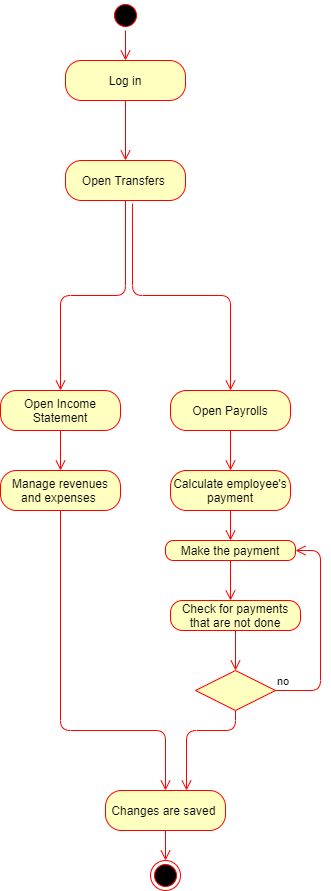

The diagram above was exported from draw.io. Its source (the exported page's mxGraphModel, read from the mxfile embedded in the PNG):
<mxGraphModel dx="1326" dy="636" grid="1" gridSize="10" guides="1" tooltips="1" connect="1" arrows="1" fold="1" page="1" pageScale="1" pageWidth="850" pageHeight="1100" math="0" shadow="0">
  <root>
    <mxCell id="0" />
    <mxCell id="1" parent="0" />
    <mxCell id="q28n30dqVHFMSeHMsXNB-1" value="" style="ellipse;html=1;shape=startState;fillColor=#000000;strokeColor=#ff0000;" parent="1" vertex="1">
      <mxGeometry x="320" y="10" width="30" height="30" as="geometry" />
    </mxCell>
    <mxCell id="q28n30dqVHFMSeHMsXNB-2" value="" style="edgeStyle=orthogonalEdgeStyle;html=1;verticalAlign=bottom;endArrow=open;endSize=8;strokeColor=#ff0000;entryX=0.5;entryY=0;entryDx=0;entryDy=0;" parent="1" source="q28n30dqVHFMSeHMsXNB-1" edge="1" target="q28n30dqVHFMSeHMsXNB-3">
      <mxGeometry relative="1" as="geometry">
        <mxPoint x="335" y="140" as="targetPoint" />
      </mxGeometry>
    </mxCell>
    <mxCell id="q28n30dqVHFMSeHMsXNB-3" value="Log in" style="rounded=1;whiteSpace=wrap;html=1;arcSize=40;fontColor=#000000;fillColor=#ffffc0;strokeColor=#ff0000;" parent="1" vertex="1">
      <mxGeometry x="275" y="70" width="120" height="40" as="geometry" />
    </mxCell>
    <mxCell id="q28n30dqVHFMSeHMsXNB-4" value="" style="edgeStyle=orthogonalEdgeStyle;html=1;verticalAlign=bottom;endArrow=open;endSize=8;strokeColor=#ff0000;entryX=0.5;entryY=0;entryDx=0;entryDy=0;" parent="1" source="q28n30dqVHFMSeHMsXNB-3" edge="1" target="q28n30dqVHFMSeHMsXNB-5">
      <mxGeometry relative="1" as="geometry">
        <mxPoint x="335" y="180" as="targetPoint" />
      </mxGeometry>
    </mxCell>
    <mxCell id="q28n30dqVHFMSeHMsXNB-5" value="Open Transfers&amp;nbsp;" style="rounded=1;whiteSpace=wrap;html=1;arcSize=40;fontColor=#000000;fillColor=#ffffc0;strokeColor=#ff0000;" parent="1" vertex="1">
      <mxGeometry x="275" y="170" width="120" height="40" as="geometry" />
    </mxCell>
    <mxCell id="q28n30dqVHFMSeHMsXNB-6" value="" style="edgeStyle=orthogonalEdgeStyle;html=1;verticalAlign=bottom;endArrow=open;endSize=8;strokeColor=#ff0000;entryX=0.5;entryY=0;entryDx=0;entryDy=0;" parent="1" source="q28n30dqVHFMSeHMsXNB-5" edge="1" target="q28n30dqVHFMSeHMsXNB-9">
      <mxGeometry relative="1" as="geometry">
        <mxPoint x="310" y="280" as="targetPoint" />
      </mxGeometry>
    </mxCell>
    <mxCell id="q28n30dqVHFMSeHMsXNB-9" value="Open Income Statement" style="rounded=1;whiteSpace=wrap;html=1;arcSize=40;fontColor=#000000;fillColor=#ffffc0;strokeColor=#ff0000;" parent="1" vertex="1">
      <mxGeometry x="210" y="400" width="120" height="40" as="geometry" />
    </mxCell>
    <mxCell id="q28n30dqVHFMSeHMsXNB-10" value="" style="edgeStyle=orthogonalEdgeStyle;html=1;verticalAlign=bottom;endArrow=open;endSize=8;strokeColor=#ff0000;" parent="1" source="q28n30dqVHFMSeHMsXNB-9" edge="1">
      <mxGeometry relative="1" as="geometry">
        <mxPoint x="270" y="480" as="targetPoint" />
      </mxGeometry>
    </mxCell>
    <mxCell id="q28n30dqVHFMSeHMsXNB-11" value="Open Payrolls" style="rounded=1;whiteSpace=wrap;html=1;arcSize=40;fontColor=#000000;fillColor=#ffffc0;strokeColor=#ff0000;" parent="1" vertex="1">
      <mxGeometry x="380" y="400" width="120" height="40" as="geometry" />
    </mxCell>
    <mxCell id="q28n30dqVHFMSeHMsXNB-12" value="" style="edgeStyle=orthogonalEdgeStyle;html=1;verticalAlign=bottom;endArrow=open;endSize=8;strokeColor=#ff0000;" parent="1" source="q28n30dqVHFMSeHMsXNB-11" edge="1">
      <mxGeometry relative="1" as="geometry">
        <mxPoint x="440" y="480" as="targetPoint" />
      </mxGeometry>
    </mxCell>
    <mxCell id="q28n30dqVHFMSeHMsXNB-14" value="Manage revenues and expenses&amp;nbsp;" style="rounded=1;whiteSpace=wrap;html=1;arcSize=40;fontColor=#000000;fillColor=#ffffc0;strokeColor=#ff0000;" parent="1" vertex="1">
      <mxGeometry x="210" y="480" width="120" height="40" as="geometry" />
    </mxCell>
    <mxCell id="q28n30dqVHFMSeHMsXNB-15" value="" style="edgeStyle=orthogonalEdgeStyle;html=1;verticalAlign=bottom;endArrow=open;endSize=8;strokeColor=#ff0000;entryX=0.5;entryY=0;entryDx=0;entryDy=0;" parent="1" source="q28n30dqVHFMSeHMsXNB-14" edge="1" target="q28n30dqVHFMSeHMsXNB-27">
      <mxGeometry relative="1" as="geometry">
        <mxPoint x="270" y="740" as="targetPoint" />
        <Array as="points">
          <mxPoint x="270" y="740" />
          <mxPoint x="375" y="740" />
        </Array>
      </mxGeometry>
    </mxCell>
    <mxCell id="q28n30dqVHFMSeHMsXNB-16" value="Calculate employee's payment" style="rounded=1;whiteSpace=wrap;html=1;arcSize=40;fontColor=#000000;fillColor=#ffffc0;strokeColor=#ff0000;" parent="1" vertex="1">
      <mxGeometry x="380" y="480" width="120" height="40" as="geometry" />
    </mxCell>
    <mxCell id="q28n30dqVHFMSeHMsXNB-17" value="" style="edgeStyle=orthogonalEdgeStyle;html=1;verticalAlign=bottom;endArrow=open;endSize=8;strokeColor=#ff0000;" parent="1" source="q28n30dqVHFMSeHMsXNB-16" edge="1">
      <mxGeometry relative="1" as="geometry">
        <mxPoint x="440" y="550" as="targetPoint" />
      </mxGeometry>
    </mxCell>
    <mxCell id="q28n30dqVHFMSeHMsXNB-18" value="Check for payments that are not done" style="rounded=1;whiteSpace=wrap;html=1;arcSize=40;fontColor=#000000;fillColor=#ffffc0;strokeColor=#ff0000;" parent="1" vertex="1">
      <mxGeometry x="380" y="610" width="130" height="30" as="geometry" />
    </mxCell>
    <mxCell id="q28n30dqVHFMSeHMsXNB-19" value="" style="edgeStyle=orthogonalEdgeStyle;html=1;verticalAlign=bottom;endArrow=open;endSize=8;strokeColor=#ff0000;exitX=0.5;exitY=1;exitDx=0;exitDy=0;" parent="1" source="q28n30dqVHFMSeHMsXNB-18" edge="1">
      <mxGeometry relative="1" as="geometry">
        <mxPoint x="445" y="680" as="targetPoint" />
      </mxGeometry>
    </mxCell>
    <mxCell id="q28n30dqVHFMSeHMsXNB-20" value="Make the payment" style="rounded=1;whiteSpace=wrap;html=1;arcSize=40;fontColor=#000000;fillColor=#ffffc0;strokeColor=#ff0000;" parent="1" vertex="1">
      <mxGeometry x="375" y="550" width="130" height="20" as="geometry" />
    </mxCell>
    <mxCell id="q28n30dqVHFMSeHMsXNB-21" value="" style="edgeStyle=orthogonalEdgeStyle;html=1;verticalAlign=bottom;endArrow=open;endSize=8;strokeColor=#ff0000;" parent="1" source="q28n30dqVHFMSeHMsXNB-20" edge="1">
      <mxGeometry relative="1" as="geometry">
        <mxPoint x="440" y="610" as="targetPoint" />
      </mxGeometry>
    </mxCell>
    <mxCell id="q28n30dqVHFMSeHMsXNB-22" value="" style="rhombus;whiteSpace=wrap;html=1;fillColor=#ffffc0;strokeColor=#ff0000;" parent="1" vertex="1">
      <mxGeometry x="405" y="680" width="80" height="40" as="geometry" />
    </mxCell>
    <mxCell id="q28n30dqVHFMSeHMsXNB-23" value="no" style="edgeStyle=orthogonalEdgeStyle;html=1;align=left;verticalAlign=bottom;endArrow=open;endSize=8;strokeColor=#ff0000;entryX=1;entryY=0.5;entryDx=0;entryDy=0;" parent="1" source="q28n30dqVHFMSeHMsXNB-22" target="q28n30dqVHFMSeHMsXNB-20" edge="1">
      <mxGeometry x="-1" relative="1" as="geometry">
        <mxPoint x="590" y="700" as="targetPoint" />
        <Array as="points">
          <mxPoint x="530" y="700" />
          <mxPoint x="530" y="560" />
        </Array>
      </mxGeometry>
    </mxCell>
    <mxCell id="q28n30dqVHFMSeHMsXNB-24" value="" style="edgeStyle=orthogonalEdgeStyle;html=1;verticalAlign=bottom;endArrow=open;endSize=8;strokeColor=#ff0000;exitX=0.5;exitY=1;exitDx=0;exitDy=0;entryX=0.675;entryY=0;entryDx=0;entryDy=0;entryPerimeter=0;" parent="1" edge="1" target="q28n30dqVHFMSeHMsXNB-27">
      <mxGeometry relative="1" as="geometry">
        <mxPoint x="445" y="740" as="targetPoint" />
        <mxPoint x="445" y="720" as="sourcePoint" />
        <Array as="points">
          <mxPoint x="445" y="740" />
          <mxPoint x="396" y="740" />
        </Array>
      </mxGeometry>
    </mxCell>
    <mxCell id="q28n30dqVHFMSeHMsXNB-27" value="Changes are saved&amp;nbsp;" style="rounded=1;whiteSpace=wrap;html=1;arcSize=40;fontColor=#000000;fillColor=#ffffc0;strokeColor=#ff0000;" parent="1" vertex="1">
      <mxGeometry x="315" y="800" width="120" height="40" as="geometry" />
    </mxCell>
    <mxCell id="q28n30dqVHFMSeHMsXNB-28" value="" style="edgeStyle=orthogonalEdgeStyle;html=1;verticalAlign=bottom;endArrow=open;endSize=8;strokeColor=#ff0000;" parent="1" source="q28n30dqVHFMSeHMsXNB-27" edge="1">
      <mxGeometry relative="1" as="geometry">
        <mxPoint x="375" y="870" as="targetPoint" />
      </mxGeometry>
    </mxCell>
    <mxCell id="q28n30dqVHFMSeHMsXNB-29" value="" style="ellipse;html=1;shape=endState;fillColor=#000000;strokeColor=#ff0000;" parent="1" vertex="1">
      <mxGeometry x="360" y="870" width="30" height="30" as="geometry" />
    </mxCell>
    <mxCell id="aeWUFkmdqs9CKOzwnZw0-2" value="" style="edgeStyle=orthogonalEdgeStyle;html=1;align=left;verticalAlign=bottom;endArrow=open;endSize=8;strokeColor=#ff0000;entryX=0.5;entryY=0;entryDx=0;entryDy=0;exitX=0.558;exitY=1.075;exitDx=0;exitDy=0;exitPerimeter=0;" edge="1" source="q28n30dqVHFMSeHMsXNB-5" parent="1" target="q28n30dqVHFMSeHMsXNB-11">
      <mxGeometry x="-0.2973" y="72" relative="1" as="geometry">
        <mxPoint x="510" y="300" as="targetPoint" />
        <mxPoint x="375" y="280" as="sourcePoint" />
        <mxPoint x="-32" y="-60" as="offset" />
      </mxGeometry>
    </mxCell>
  </root>
</mxGraphModel>